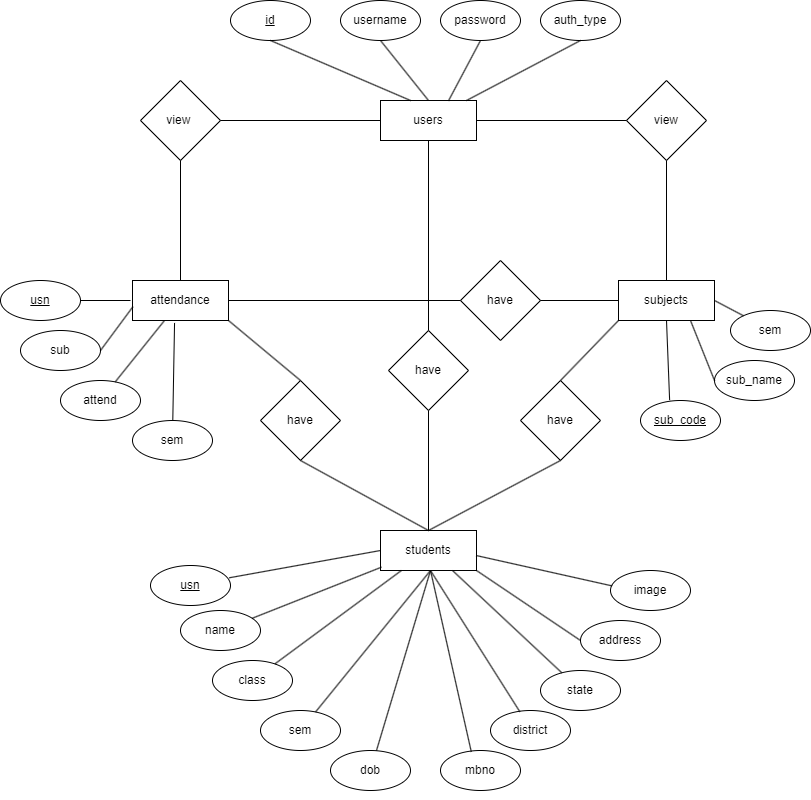

The diagram above was exported from draw.io. Its source (the exported page's mxGraphModel, read from the mxfile embedded in the PNG):
<mxGraphModel dx="1730" dy="912" grid="1" gridSize="10" guides="1" tooltips="1" connect="1" arrows="1" fold="1" page="1" pageScale="1" pageWidth="827" pageHeight="1169" math="0" shadow="0">
  <root>
    <mxCell id="0" />
    <mxCell id="1" parent="0" />
    <mxCell id="CftKyMP9xn58LW5NJ0A5-1" value="users" style="rounded=0;whiteSpace=wrap;html=1;" vertex="1" parent="1">
      <mxGeometry x="390" y="120" width="96" height="40" as="geometry" />
    </mxCell>
    <mxCell id="CftKyMP9xn58LW5NJ0A5-2" value="&lt;u&gt;id&lt;/u&gt;" style="ellipse;whiteSpace=wrap;html=1;" vertex="1" parent="1">
      <mxGeometry x="240" y="20" width="80" height="40" as="geometry" />
    </mxCell>
    <mxCell id="CftKyMP9xn58LW5NJ0A5-4" value="username" style="ellipse;whiteSpace=wrap;html=1;" vertex="1" parent="1">
      <mxGeometry x="350" y="20" width="80" height="40" as="geometry" />
    </mxCell>
    <mxCell id="CftKyMP9xn58LW5NJ0A5-5" value="password" style="ellipse;whiteSpace=wrap;html=1;" vertex="1" parent="1">
      <mxGeometry x="450" y="20" width="80" height="40" as="geometry" />
    </mxCell>
    <mxCell id="CftKyMP9xn58LW5NJ0A5-6" value="auth_type" style="ellipse;whiteSpace=wrap;html=1;" vertex="1" parent="1">
      <mxGeometry x="550" y="20" width="80" height="40" as="geometry" />
    </mxCell>
    <mxCell id="CftKyMP9xn58LW5NJ0A5-7" value="" style="endArrow=none;html=1;rounded=0;entryX=0.5;entryY=1;entryDx=0;entryDy=0;exitX=0.313;exitY=0;exitDx=0;exitDy=0;exitPerimeter=0;" edge="1" parent="1" source="CftKyMP9xn58LW5NJ0A5-1" target="CftKyMP9xn58LW5NJ0A5-2">
      <mxGeometry width="50" height="50" relative="1" as="geometry">
        <mxPoint x="390" y="160" as="sourcePoint" />
        <mxPoint x="440" y="110" as="targetPoint" />
      </mxGeometry>
    </mxCell>
    <mxCell id="CftKyMP9xn58LW5NJ0A5-9" value="" style="endArrow=none;html=1;rounded=0;entryX=0.5;entryY=1;entryDx=0;entryDy=0;exitX=0.5;exitY=0;exitDx=0;exitDy=0;" edge="1" parent="1" source="CftKyMP9xn58LW5NJ0A5-1" target="CftKyMP9xn58LW5NJ0A5-4">
      <mxGeometry width="50" height="50" relative="1" as="geometry">
        <mxPoint x="448" y="130" as="sourcePoint" />
        <mxPoint x="290" y="70" as="targetPoint" />
      </mxGeometry>
    </mxCell>
    <mxCell id="CftKyMP9xn58LW5NJ0A5-10" value="" style="endArrow=none;html=1;rounded=0;entryX=0.5;entryY=1;entryDx=0;entryDy=0;exitX=0.708;exitY=0.009;exitDx=0;exitDy=0;exitPerimeter=0;" edge="1" parent="1" source="CftKyMP9xn58LW5NJ0A5-1" target="CftKyMP9xn58LW5NJ0A5-5">
      <mxGeometry width="50" height="50" relative="1" as="geometry">
        <mxPoint x="458" y="140" as="sourcePoint" />
        <mxPoint x="300" y="80" as="targetPoint" />
      </mxGeometry>
    </mxCell>
    <mxCell id="CftKyMP9xn58LW5NJ0A5-11" value="" style="endArrow=none;html=1;rounded=0;entryX=0.5;entryY=1;entryDx=0;entryDy=0;" edge="1" parent="1" source="CftKyMP9xn58LW5NJ0A5-1" target="CftKyMP9xn58LW5NJ0A5-6">
      <mxGeometry width="50" height="50" relative="1" as="geometry">
        <mxPoint x="468" y="150" as="sourcePoint" />
        <mxPoint x="310" y="90" as="targetPoint" />
      </mxGeometry>
    </mxCell>
    <mxCell id="CftKyMP9xn58LW5NJ0A5-12" value="have" style="rhombus;whiteSpace=wrap;html=1;" vertex="1" parent="1">
      <mxGeometry x="398" y="350" width="80" height="80" as="geometry" />
    </mxCell>
    <mxCell id="CftKyMP9xn58LW5NJ0A5-13" value="view&amp;nbsp;" style="rhombus;whiteSpace=wrap;html=1;" vertex="1" parent="1">
      <mxGeometry x="150" y="100" width="80" height="80" as="geometry" />
    </mxCell>
    <mxCell id="CftKyMP9xn58LW5NJ0A5-14" value="view" style="rhombus;whiteSpace=wrap;html=1;" vertex="1" parent="1">
      <mxGeometry x="636" y="100" width="80" height="80" as="geometry" />
    </mxCell>
    <mxCell id="CftKyMP9xn58LW5NJ0A5-16" value="attendance" style="rounded=0;whiteSpace=wrap;html=1;" vertex="1" parent="1">
      <mxGeometry x="142" y="300" width="96" height="40" as="geometry" />
    </mxCell>
    <mxCell id="CftKyMP9xn58LW5NJ0A5-17" value="subjects" style="rounded=0;whiteSpace=wrap;html=1;" vertex="1" parent="1">
      <mxGeometry x="628" y="300" width="96" height="40" as="geometry" />
    </mxCell>
    <mxCell id="CftKyMP9xn58LW5NJ0A5-20" value="students" style="rounded=0;whiteSpace=wrap;html=1;" vertex="1" parent="1">
      <mxGeometry x="390" y="550" width="96" height="40" as="geometry" />
    </mxCell>
    <mxCell id="CftKyMP9xn58LW5NJ0A5-21" value="sub" style="ellipse;whiteSpace=wrap;html=1;" vertex="1" parent="1">
      <mxGeometry x="30" y="350" width="80" height="40" as="geometry" />
    </mxCell>
    <mxCell id="CftKyMP9xn58LW5NJ0A5-22" value="attend" style="ellipse;whiteSpace=wrap;html=1;" vertex="1" parent="1">
      <mxGeometry x="70" y="400" width="80" height="40" as="geometry" />
    </mxCell>
    <mxCell id="CftKyMP9xn58LW5NJ0A5-23" value="sem" style="ellipse;whiteSpace=wrap;html=1;" vertex="1" parent="1">
      <mxGeometry x="142" y="440" width="80" height="40" as="geometry" />
    </mxCell>
    <mxCell id="CftKyMP9xn58LW5NJ0A5-24" value="&lt;u&gt;usn&lt;/u&gt;" style="ellipse;whiteSpace=wrap;html=1;" vertex="1" parent="1">
      <mxGeometry x="10" y="300" width="80" height="40" as="geometry" />
    </mxCell>
    <mxCell id="CftKyMP9xn58LW5NJ0A5-25" value="&lt;u&gt;sub_code&lt;/u&gt;" style="ellipse;whiteSpace=wrap;html=1;" vertex="1" parent="1">
      <mxGeometry x="650" y="420" width="80" height="40" as="geometry" />
    </mxCell>
    <mxCell id="CftKyMP9xn58LW5NJ0A5-26" value="sub_name" style="ellipse;whiteSpace=wrap;html=1;" vertex="1" parent="1">
      <mxGeometry x="724" y="380" width="80" height="40" as="geometry" />
    </mxCell>
    <mxCell id="CftKyMP9xn58LW5NJ0A5-27" value="sem" style="ellipse;whiteSpace=wrap;html=1;" vertex="1" parent="1">
      <mxGeometry x="740" y="330" width="80" height="40" as="geometry" />
    </mxCell>
    <mxCell id="CftKyMP9xn58LW5NJ0A5-28" value="mbno" style="ellipse;whiteSpace=wrap;html=1;" vertex="1" parent="1">
      <mxGeometry x="450" y="770" width="80" height="40" as="geometry" />
    </mxCell>
    <mxCell id="CftKyMP9xn58LW5NJ0A5-29" value="dob" style="ellipse;whiteSpace=wrap;html=1;" vertex="1" parent="1">
      <mxGeometry x="340" y="770" width="80" height="40" as="geometry" />
    </mxCell>
    <mxCell id="CftKyMP9xn58LW5NJ0A5-30" value="class" style="ellipse;whiteSpace=wrap;html=1;" vertex="1" parent="1">
      <mxGeometry x="222" y="680" width="80" height="40" as="geometry" />
    </mxCell>
    <mxCell id="CftKyMP9xn58LW5NJ0A5-31" value="sem" style="ellipse;whiteSpace=wrap;html=1;" vertex="1" parent="1">
      <mxGeometry x="270" y="730" width="80" height="40" as="geometry" />
    </mxCell>
    <mxCell id="CftKyMP9xn58LW5NJ0A5-32" value="district" style="ellipse;whiteSpace=wrap;html=1;" vertex="1" parent="1">
      <mxGeometry x="500" y="730" width="80" height="40" as="geometry" />
    </mxCell>
    <mxCell id="CftKyMP9xn58LW5NJ0A5-33" value="state" style="ellipse;whiteSpace=wrap;html=1;" vertex="1" parent="1">
      <mxGeometry x="550" y="690" width="80" height="40" as="geometry" />
    </mxCell>
    <mxCell id="CftKyMP9xn58LW5NJ0A5-34" value="name" style="ellipse;whiteSpace=wrap;html=1;" vertex="1" parent="1">
      <mxGeometry x="190" y="630" width="80" height="40" as="geometry" />
    </mxCell>
    <mxCell id="CftKyMP9xn58LW5NJ0A5-35" value="image" style="ellipse;whiteSpace=wrap;html=1;" vertex="1" parent="1">
      <mxGeometry x="620" y="590" width="80" height="40" as="geometry" />
    </mxCell>
    <mxCell id="CftKyMP9xn58LW5NJ0A5-36" value="&lt;u&gt;usn&lt;/u&gt;" style="ellipse;whiteSpace=wrap;html=1;" vertex="1" parent="1">
      <mxGeometry x="160" y="585" width="80" height="40" as="geometry" />
    </mxCell>
    <mxCell id="CftKyMP9xn58LW5NJ0A5-37" value="address" style="ellipse;whiteSpace=wrap;html=1;" vertex="1" parent="1">
      <mxGeometry x="590" y="640" width="80" height="40" as="geometry" />
    </mxCell>
    <mxCell id="CftKyMP9xn58LW5NJ0A5-41" style="edgeStyle=orthogonalEdgeStyle;rounded=0;orthogonalLoop=1;jettySize=auto;html=1;exitX=0.5;exitY=1;exitDx=0;exitDy=0;" edge="1" parent="1" source="CftKyMP9xn58LW5NJ0A5-29" target="CftKyMP9xn58LW5NJ0A5-29">
      <mxGeometry relative="1" as="geometry" />
    </mxCell>
    <mxCell id="CftKyMP9xn58LW5NJ0A5-43" value="" style="endArrow=none;html=1;rounded=0;exitX=1;exitY=0.5;exitDx=0;exitDy=0;entryX=0;entryY=0.5;entryDx=0;entryDy=0;" edge="1" parent="1" source="CftKyMP9xn58LW5NJ0A5-13" target="CftKyMP9xn58LW5NJ0A5-1">
      <mxGeometry width="50" height="50" relative="1" as="geometry">
        <mxPoint x="450" y="260" as="sourcePoint" />
        <mxPoint x="500" y="210" as="targetPoint" />
      </mxGeometry>
    </mxCell>
    <mxCell id="CftKyMP9xn58LW5NJ0A5-44" value="" style="endArrow=none;html=1;rounded=0;exitX=0.5;exitY=1;exitDx=0;exitDy=0;entryX=0.5;entryY=0;entryDx=0;entryDy=0;" edge="1" parent="1" source="CftKyMP9xn58LW5NJ0A5-13" target="CftKyMP9xn58LW5NJ0A5-16">
      <mxGeometry width="50" height="50" relative="1" as="geometry">
        <mxPoint x="240" y="150" as="sourcePoint" />
        <mxPoint x="400" y="150" as="targetPoint" />
      </mxGeometry>
    </mxCell>
    <mxCell id="CftKyMP9xn58LW5NJ0A5-45" value="" style="endArrow=none;html=1;rounded=0;exitX=1;exitY=0.5;exitDx=0;exitDy=0;entryX=0;entryY=0.5;entryDx=0;entryDy=0;" edge="1" parent="1" source="CftKyMP9xn58LW5NJ0A5-1" target="CftKyMP9xn58LW5NJ0A5-14">
      <mxGeometry width="50" height="50" relative="1" as="geometry">
        <mxPoint x="250" y="160" as="sourcePoint" />
        <mxPoint x="410" y="160" as="targetPoint" />
      </mxGeometry>
    </mxCell>
    <mxCell id="CftKyMP9xn58LW5NJ0A5-46" value="" style="endArrow=none;html=1;rounded=0;exitX=0.5;exitY=0;exitDx=0;exitDy=0;entryX=0.5;entryY=1;entryDx=0;entryDy=0;" edge="1" parent="1" source="CftKyMP9xn58LW5NJ0A5-17" target="CftKyMP9xn58LW5NJ0A5-14">
      <mxGeometry width="50" height="50" relative="1" as="geometry">
        <mxPoint x="260" y="170" as="sourcePoint" />
        <mxPoint x="420" y="170" as="targetPoint" />
      </mxGeometry>
    </mxCell>
    <mxCell id="CftKyMP9xn58LW5NJ0A5-47" value="" style="endArrow=none;html=1;rounded=0;exitX=0.5;exitY=0;exitDx=0;exitDy=0;entryX=0.5;entryY=1;entryDx=0;entryDy=0;" edge="1" parent="1" source="CftKyMP9xn58LW5NJ0A5-12" target="CftKyMP9xn58LW5NJ0A5-1">
      <mxGeometry width="50" height="50" relative="1" as="geometry">
        <mxPoint x="270" y="180" as="sourcePoint" />
        <mxPoint x="430" y="180" as="targetPoint" />
      </mxGeometry>
    </mxCell>
    <mxCell id="CftKyMP9xn58LW5NJ0A5-48" value="" style="endArrow=none;html=1;rounded=0;exitX=0.5;exitY=1;exitDx=0;exitDy=0;entryX=0.5;entryY=0;entryDx=0;entryDy=0;" edge="1" parent="1" source="CftKyMP9xn58LW5NJ0A5-12" target="CftKyMP9xn58LW5NJ0A5-20">
      <mxGeometry width="50" height="50" relative="1" as="geometry">
        <mxPoint x="280" y="190" as="sourcePoint" />
        <mxPoint x="440" y="190" as="targetPoint" />
      </mxGeometry>
    </mxCell>
    <mxCell id="CftKyMP9xn58LW5NJ0A5-50" value="have" style="rhombus;whiteSpace=wrap;html=1;" vertex="1" parent="1">
      <mxGeometry x="270" y="400" width="80" height="80" as="geometry" />
    </mxCell>
    <mxCell id="CftKyMP9xn58LW5NJ0A5-51" value="have" style="rhombus;whiteSpace=wrap;html=1;" vertex="1" parent="1">
      <mxGeometry x="530" y="400" width="80" height="80" as="geometry" />
    </mxCell>
    <mxCell id="CftKyMP9xn58LW5NJ0A5-52" value="have" style="rhombus;whiteSpace=wrap;html=1;" vertex="1" parent="1">
      <mxGeometry x="470" y="280" width="80" height="80" as="geometry" />
    </mxCell>
    <mxCell id="CftKyMP9xn58LW5NJ0A5-53" value="" style="endArrow=none;html=1;rounded=0;entryX=0.5;entryY=1;entryDx=0;entryDy=0;exitX=0.5;exitY=0;exitDx=0;exitDy=0;" edge="1" parent="1" source="CftKyMP9xn58LW5NJ0A5-20" target="CftKyMP9xn58LW5NJ0A5-51">
      <mxGeometry width="50" height="50" relative="1" as="geometry">
        <mxPoint x="450" y="500" as="sourcePoint" />
        <mxPoint x="500" y="450" as="targetPoint" />
      </mxGeometry>
    </mxCell>
    <mxCell id="CftKyMP9xn58LW5NJ0A5-54" value="" style="endArrow=none;html=1;rounded=0;entryX=0;entryY=1;entryDx=0;entryDy=0;exitX=0.5;exitY=0;exitDx=0;exitDy=0;" edge="1" parent="1" source="CftKyMP9xn58LW5NJ0A5-51" target="CftKyMP9xn58LW5NJ0A5-17">
      <mxGeometry width="50" height="50" relative="1" as="geometry">
        <mxPoint x="447.9999999999998" y="560" as="sourcePoint" />
        <mxPoint x="540" y="450" as="targetPoint" />
      </mxGeometry>
    </mxCell>
    <mxCell id="CftKyMP9xn58LW5NJ0A5-55" value="" style="endArrow=none;html=1;rounded=0;entryX=0;entryY=0.5;entryDx=0;entryDy=0;exitX=1;exitY=0.5;exitDx=0;exitDy=0;" edge="1" parent="1" source="CftKyMP9xn58LW5NJ0A5-52" target="CftKyMP9xn58LW5NJ0A5-17">
      <mxGeometry width="50" height="50" relative="1" as="geometry">
        <mxPoint x="457.9999999999998" y="570" as="sourcePoint" />
        <mxPoint x="550" y="460" as="targetPoint" />
      </mxGeometry>
    </mxCell>
    <mxCell id="CftKyMP9xn58LW5NJ0A5-56" value="" style="endArrow=none;html=1;rounded=0;entryX=0;entryY=0.5;entryDx=0;entryDy=0;exitX=1;exitY=0.5;exitDx=0;exitDy=0;" edge="1" parent="1" source="CftKyMP9xn58LW5NJ0A5-16" target="CftKyMP9xn58LW5NJ0A5-52">
      <mxGeometry width="50" height="50" relative="1" as="geometry">
        <mxPoint x="467.9999999999998" y="580" as="sourcePoint" />
        <mxPoint x="560" y="470" as="targetPoint" />
      </mxGeometry>
    </mxCell>
    <mxCell id="CftKyMP9xn58LW5NJ0A5-57" value="" style="endArrow=none;html=1;rounded=0;entryX=0.5;entryY=1;entryDx=0;entryDy=0;exitX=0.5;exitY=0;exitDx=0;exitDy=0;" edge="1" parent="1" source="CftKyMP9xn58LW5NJ0A5-20" target="CftKyMP9xn58LW5NJ0A5-50">
      <mxGeometry width="50" height="50" relative="1" as="geometry">
        <mxPoint x="477.9999999999998" y="590" as="sourcePoint" />
        <mxPoint x="570" y="480" as="targetPoint" />
      </mxGeometry>
    </mxCell>
    <mxCell id="CftKyMP9xn58LW5NJ0A5-58" value="" style="endArrow=none;html=1;rounded=0;entryX=1;entryY=1;entryDx=0;entryDy=0;exitX=0.5;exitY=0;exitDx=0;exitDy=0;" edge="1" parent="1" source="CftKyMP9xn58LW5NJ0A5-50" target="CftKyMP9xn58LW5NJ0A5-16">
      <mxGeometry width="50" height="50" relative="1" as="geometry">
        <mxPoint x="487.9999999999998" y="600" as="sourcePoint" />
        <mxPoint x="580" y="490" as="targetPoint" />
      </mxGeometry>
    </mxCell>
    <mxCell id="CftKyMP9xn58LW5NJ0A5-62" value="" style="endArrow=none;html=1;rounded=0;entryX=0.75;entryY=1;entryDx=0;entryDy=0;exitX=0;exitY=0.5;exitDx=0;exitDy=0;" edge="1" parent="1" source="CftKyMP9xn58LW5NJ0A5-26" target="CftKyMP9xn58LW5NJ0A5-17">
      <mxGeometry width="50" height="50" relative="1" as="geometry">
        <mxPoint x="730" y="390" as="sourcePoint" />
        <mxPoint x="780" y="340" as="targetPoint" />
      </mxGeometry>
    </mxCell>
    <mxCell id="CftKyMP9xn58LW5NJ0A5-63" value="" style="endArrow=none;html=1;rounded=0;entryX=0.5;entryY=1;entryDx=0;entryDy=0;exitX=0.364;exitY=-0.009;exitDx=0;exitDy=0;exitPerimeter=0;" edge="1" parent="1" source="CftKyMP9xn58LW5NJ0A5-25" target="CftKyMP9xn58LW5NJ0A5-17">
      <mxGeometry width="50" height="50" relative="1" as="geometry">
        <mxPoint x="757" y="390" as="sourcePoint" />
        <mxPoint x="733.9999999999998" y="350" as="targetPoint" />
      </mxGeometry>
    </mxCell>
    <mxCell id="CftKyMP9xn58LW5NJ0A5-64" value="" style="endArrow=none;html=1;rounded=0;exitX=1;exitY=0.5;exitDx=0;exitDy=0;" edge="1" parent="1" source="CftKyMP9xn58LW5NJ0A5-24">
      <mxGeometry width="50" height="50" relative="1" as="geometry">
        <mxPoint x="90" y="350" as="sourcePoint" />
        <mxPoint x="140" y="320" as="targetPoint" />
      </mxGeometry>
    </mxCell>
    <mxCell id="CftKyMP9xn58LW5NJ0A5-65" value="" style="endArrow=none;html=1;rounded=0;exitX=1;exitY=0.5;exitDx=0;exitDy=0;entryX=0.005;entryY=0.653;entryDx=0;entryDy=0;entryPerimeter=0;" edge="1" parent="1" source="CftKyMP9xn58LW5NJ0A5-21" target="CftKyMP9xn58LW5NJ0A5-16">
      <mxGeometry width="50" height="50" relative="1" as="geometry">
        <mxPoint x="100" y="330" as="sourcePoint" />
        <mxPoint x="140" y="330" as="targetPoint" />
      </mxGeometry>
    </mxCell>
    <mxCell id="CftKyMP9xn58LW5NJ0A5-66" value="" style="endArrow=none;html=1;rounded=0;" edge="1" parent="1" source="CftKyMP9xn58LW5NJ0A5-22" target="CftKyMP9xn58LW5NJ0A5-16">
      <mxGeometry width="50" height="50" relative="1" as="geometry">
        <mxPoint x="110" y="340" as="sourcePoint" />
        <mxPoint x="160" y="340" as="targetPoint" />
      </mxGeometry>
    </mxCell>
    <mxCell id="CftKyMP9xn58LW5NJ0A5-67" value="" style="endArrow=none;html=1;rounded=0;entryX=0.438;entryY=1.061;entryDx=0;entryDy=0;entryPerimeter=0;" edge="1" parent="1" source="CftKyMP9xn58LW5NJ0A5-23" target="CftKyMP9xn58LW5NJ0A5-16">
      <mxGeometry width="50" height="50" relative="1" as="geometry">
        <mxPoint x="120" y="350" as="sourcePoint" />
        <mxPoint x="170" y="350" as="targetPoint" />
      </mxGeometry>
    </mxCell>
    <mxCell id="CftKyMP9xn58LW5NJ0A5-68" value="" style="endArrow=none;html=1;rounded=0;exitX=0.982;exitY=0.308;exitDx=0;exitDy=0;exitPerimeter=0;entryX=0;entryY=0.5;entryDx=0;entryDy=0;" edge="1" parent="1" source="CftKyMP9xn58LW5NJ0A5-36" target="CftKyMP9xn58LW5NJ0A5-20">
      <mxGeometry width="50" height="50" relative="1" as="geometry">
        <mxPoint x="310" y="620" as="sourcePoint" />
        <mxPoint x="360" y="570" as="targetPoint" />
      </mxGeometry>
    </mxCell>
    <mxCell id="CftKyMP9xn58LW5NJ0A5-70" value="" style="endArrow=none;html=1;rounded=0;entryX=0.01;entryY=0.917;entryDx=0;entryDy=0;entryPerimeter=0;" edge="1" parent="1" source="CftKyMP9xn58LW5NJ0A5-34" target="CftKyMP9xn58LW5NJ0A5-20">
      <mxGeometry width="50" height="50" relative="1" as="geometry">
        <mxPoint x="248.56000000000006" y="607.32" as="sourcePoint" />
        <mxPoint x="400" y="580" as="targetPoint" />
      </mxGeometry>
    </mxCell>
    <mxCell id="CftKyMP9xn58LW5NJ0A5-71" value="" style="endArrow=none;html=1;rounded=0;" edge="1" parent="1" source="CftKyMP9xn58LW5NJ0A5-30" target="CftKyMP9xn58LW5NJ0A5-20">
      <mxGeometry width="50" height="50" relative="1" as="geometry">
        <mxPoint x="258.56000000000006" y="617.32" as="sourcePoint" />
        <mxPoint x="410" y="590" as="targetPoint" />
      </mxGeometry>
    </mxCell>
    <mxCell id="CftKyMP9xn58LW5NJ0A5-72" value="" style="endArrow=none;html=1;rounded=0;" edge="1" parent="1" source="CftKyMP9xn58LW5NJ0A5-31">
      <mxGeometry width="50" height="50" relative="1" as="geometry">
        <mxPoint x="268.56000000000006" y="627.32" as="sourcePoint" />
        <mxPoint x="440" y="590" as="targetPoint" />
      </mxGeometry>
    </mxCell>
    <mxCell id="CftKyMP9xn58LW5NJ0A5-73" value="" style="endArrow=none;html=1;rounded=0;" edge="1" parent="1" source="CftKyMP9xn58LW5NJ0A5-29">
      <mxGeometry width="50" height="50" relative="1" as="geometry">
        <mxPoint x="278.56000000000006" y="637.32" as="sourcePoint" />
        <mxPoint x="440" y="590" as="targetPoint" />
      </mxGeometry>
    </mxCell>
    <mxCell id="CftKyMP9xn58LW5NJ0A5-74" value="" style="endArrow=none;html=1;rounded=0;exitX=0.385;exitY=0.033;exitDx=0;exitDy=0;exitPerimeter=0;" edge="1" parent="1" source="CftKyMP9xn58LW5NJ0A5-28">
      <mxGeometry width="50" height="50" relative="1" as="geometry">
        <mxPoint x="288.56000000000006" y="647.32" as="sourcePoint" />
        <mxPoint x="440" y="590" as="targetPoint" />
      </mxGeometry>
    </mxCell>
    <mxCell id="CftKyMP9xn58LW5NJ0A5-75" value="" style="endArrow=none;html=1;rounded=0;entryX=0.367;entryY=0.032;entryDx=0;entryDy=0;entryPerimeter=0;" edge="1" parent="1" target="CftKyMP9xn58LW5NJ0A5-32">
      <mxGeometry width="50" height="50" relative="1" as="geometry">
        <mxPoint x="440" y="590" as="sourcePoint" />
        <mxPoint x="450" y="630" as="targetPoint" />
      </mxGeometry>
    </mxCell>
    <mxCell id="CftKyMP9xn58LW5NJ0A5-76" value="" style="endArrow=none;html=1;rounded=0;exitX=0.75;exitY=1;exitDx=0;exitDy=0;" edge="1" parent="1" source="CftKyMP9xn58LW5NJ0A5-20" target="CftKyMP9xn58LW5NJ0A5-33">
      <mxGeometry width="50" height="50" relative="1" as="geometry">
        <mxPoint x="308.56000000000006" y="667.32" as="sourcePoint" />
        <mxPoint x="460" y="640" as="targetPoint" />
      </mxGeometry>
    </mxCell>
    <mxCell id="CftKyMP9xn58LW5NJ0A5-77" value="" style="endArrow=none;html=1;rounded=0;exitX=1;exitY=1;exitDx=0;exitDy=0;entryX=0;entryY=0.5;entryDx=0;entryDy=0;" edge="1" parent="1" source="CftKyMP9xn58LW5NJ0A5-20" target="CftKyMP9xn58LW5NJ0A5-37">
      <mxGeometry width="50" height="50" relative="1" as="geometry">
        <mxPoint x="318.56000000000006" y="677.32" as="sourcePoint" />
        <mxPoint x="470" y="650" as="targetPoint" />
      </mxGeometry>
    </mxCell>
    <mxCell id="CftKyMP9xn58LW5NJ0A5-78" value="" style="endArrow=none;html=1;rounded=0;exitX=0.996;exitY=0.625;exitDx=0;exitDy=0;exitPerimeter=0;entryX=0.02;entryY=0.385;entryDx=0;entryDy=0;entryPerimeter=0;" edge="1" parent="1" source="CftKyMP9xn58LW5NJ0A5-20" target="CftKyMP9xn58LW5NJ0A5-35">
      <mxGeometry width="50" height="50" relative="1" as="geometry">
        <mxPoint x="328.56000000000006" y="687.32" as="sourcePoint" />
        <mxPoint x="480" y="660" as="targetPoint" />
      </mxGeometry>
    </mxCell>
    <mxCell id="CftKyMP9xn58LW5NJ0A5-79" value="" style="endArrow=none;html=1;rounded=0;entryX=1;entryY=0.5;entryDx=0;entryDy=0;" edge="1" parent="1" source="CftKyMP9xn58LW5NJ0A5-27" target="CftKyMP9xn58LW5NJ0A5-17">
      <mxGeometry width="50" height="50" relative="1" as="geometry">
        <mxPoint x="740" y="410" as="sourcePoint" />
        <mxPoint x="734" y="350" as="targetPoint" />
      </mxGeometry>
    </mxCell>
  </root>
</mxGraphModel>